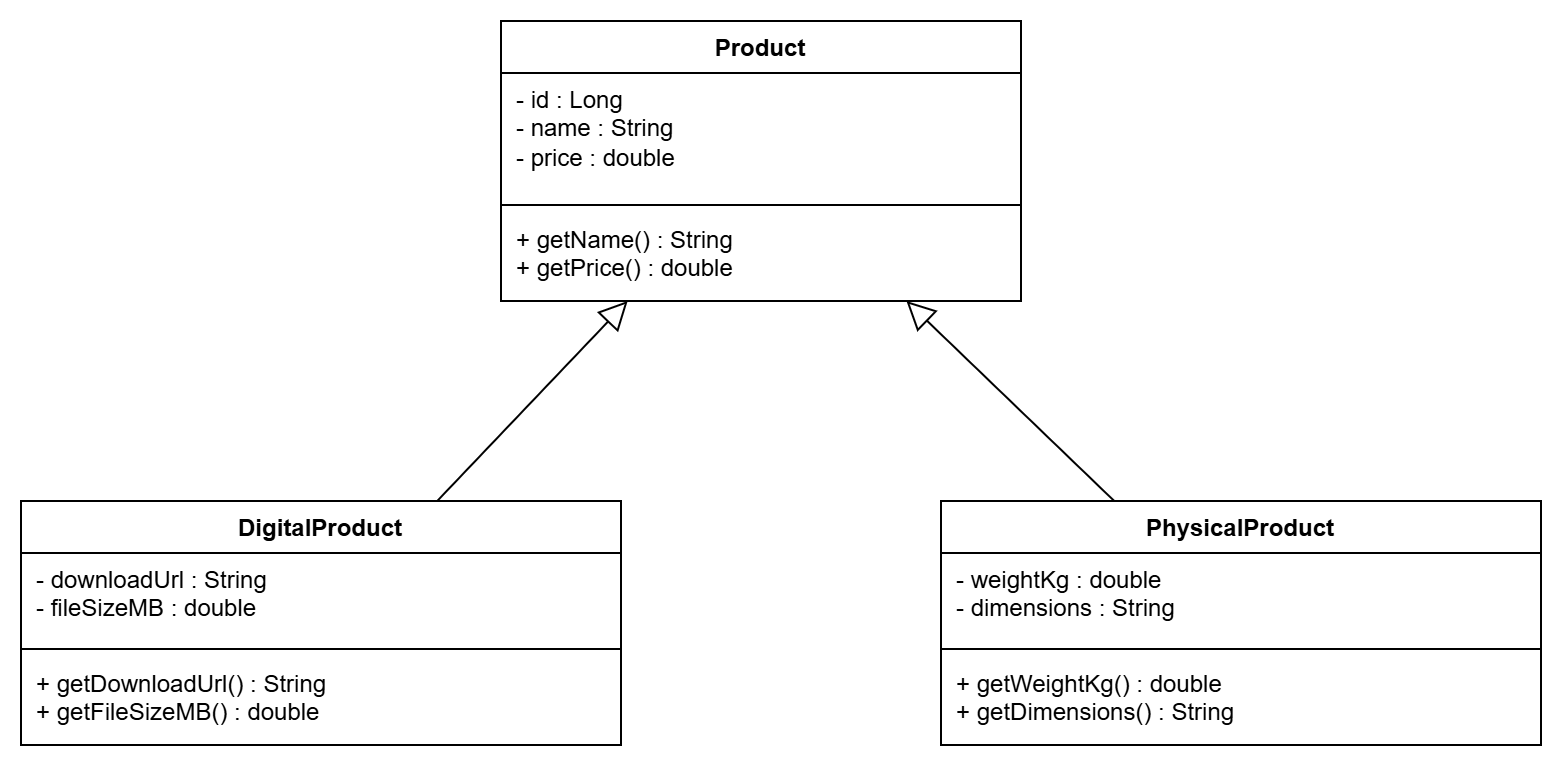

The diagram above was exported from draw.io. Its source (the exported page's mxGraphModel, read from the mxfile embedded in the PNG):
<mxGraphModel dx="1030" dy="658" grid="1" gridSize="10" guides="1" tooltips="1" connect="1" arrows="1" fold="1" page="1" pageScale="1" pageWidth="850" pageHeight="1100" math="0" shadow="0">
  <root>
    <mxCell id="0" />
    <mxCell id="1" parent="0" />
    <mxCell id="p" parent="1" style="swimlane;fontStyle=1;align=center;verticalAlign=top;startSize=26;horizontal=1;collapsible=0;whiteSpace=wrap;html=1;fillColor=#ffffff;strokeColor=#000000;fontColor=#000000;" value="Product" vertex="1">
      <mxGeometry height="140" width="260" x="280" y="40" as="geometry" />
    </mxCell>
    <mxCell id="pa" parent="p" style="text;align=left;verticalAlign=top;spacingLeft=6;whiteSpace=wrap;html=1;fontSize=12;fontColor=#000000;strokeColor=none;fillColor=none;" value="- id : Long&lt;br&gt;- name : String&lt;br&gt;- price : double" vertex="1">
      <mxGeometry height="62" width="260" y="26" as="geometry" />
    </mxCell>
    <mxCell id="pl" parent="p" style="line;strokeWidth=1;strokeColor=#000000;fillColor=none;html=1;" value="" vertex="1">
      <mxGeometry height="8" width="260" y="88" as="geometry" />
    </mxCell>
    <mxCell id="pm" parent="p" style="text;align=left;verticalAlign=top;spacingLeft=6;whiteSpace=wrap;html=1;fontSize=12;fontColor=#000000;strokeColor=none;fillColor=none;" value="+ getName() : String&lt;br&gt;+ getPrice() : double" vertex="1">
      <mxGeometry height="44" width="260" y="96" as="geometry" />
    </mxCell>
    <mxCell id="d" parent="1" style="swimlane;fontStyle=1;align=center;verticalAlign=top;startSize=26;horizontal=1;collapsible=0;whiteSpace=wrap;html=1;fillColor=#ffffff;strokeColor=#000000;fontColor=#000000;" value="DigitalProduct" vertex="1">
      <mxGeometry height="122" width="300" x="40" y="280" as="geometry" />
    </mxCell>
    <mxCell id="da" parent="d" style="text;align=left;verticalAlign=top;spacingLeft=6;whiteSpace=wrap;html=1;fontSize=12;fontColor=#000000;strokeColor=none;fillColor=none;" value="- downloadUrl : String&lt;br&gt;- fileSizeMB : double" vertex="1">
      <mxGeometry height="44" width="300" y="26" as="geometry" />
    </mxCell>
    <mxCell id="dl" parent="d" style="line;strokeWidth=1;strokeColor=#000000;fillColor=none;html=1;" value="" vertex="1">
      <mxGeometry height="8" width="300" y="70" as="geometry" />
    </mxCell>
    <mxCell id="dm" parent="d" style="text;align=left;verticalAlign=top;spacingLeft=6;whiteSpace=wrap;html=1;fontSize=12;fontColor=#000000;strokeColor=none;fillColor=none;" value="+ getDownloadUrl() : String&lt;br&gt;+ getFileSizeMB() : double" vertex="1">
      <mxGeometry height="44" width="300" y="78" as="geometry" />
    </mxCell>
    <mxCell id="h" parent="1" style="swimlane;fontStyle=1;align=center;verticalAlign=top;startSize=26;horizontal=1;collapsible=0;whiteSpace=wrap;html=1;fillColor=#ffffff;strokeColor=#000000;fontColor=#000000;" value="PhysicalProduct" vertex="1">
      <mxGeometry height="122" width="300" x="500" y="280" as="geometry" />
    </mxCell>
    <mxCell id="ha" parent="h" style="text;align=left;verticalAlign=top;spacingLeft=6;whiteSpace=wrap;html=1;fontSize=12;fontColor=#000000;strokeColor=none;fillColor=none;" value="- weightKg : double&lt;br&gt;- dimensions : String" vertex="1">
      <mxGeometry height="44" width="300" y="26" as="geometry" />
    </mxCell>
    <mxCell id="hl" parent="h" style="line;strokeWidth=1;strokeColor=#000000;fillColor=none;html=1;" value="" vertex="1">
      <mxGeometry height="8" width="300" y="70" as="geometry" />
    </mxCell>
    <mxCell id="hm" parent="h" style="text;align=left;verticalAlign=top;spacingLeft=6;whiteSpace=wrap;html=1;fontSize=12;fontColor=#000000;strokeColor=none;fillColor=none;" value="+ getWeightKg() : double&lt;br&gt;+ getDimensions() : String" vertex="1">
      <mxGeometry height="44" width="300" y="78" as="geometry" />
    </mxCell>
    <mxCell id="e1" edge="1" parent="1" source="d" style="endArrow=block;endFill=0;endSize=12;html=1;strokeColor=#000000;" target="p">
      <mxGeometry relative="1" as="geometry" />
    </mxCell>
    <mxCell id="e2" edge="1" parent="1" source="h" style="endArrow=block;endFill=0;endSize=12;html=1;strokeColor=#000000;" target="p">
      <mxGeometry relative="1" as="geometry" />
    </mxCell>
  </root>
</mxGraphModel>